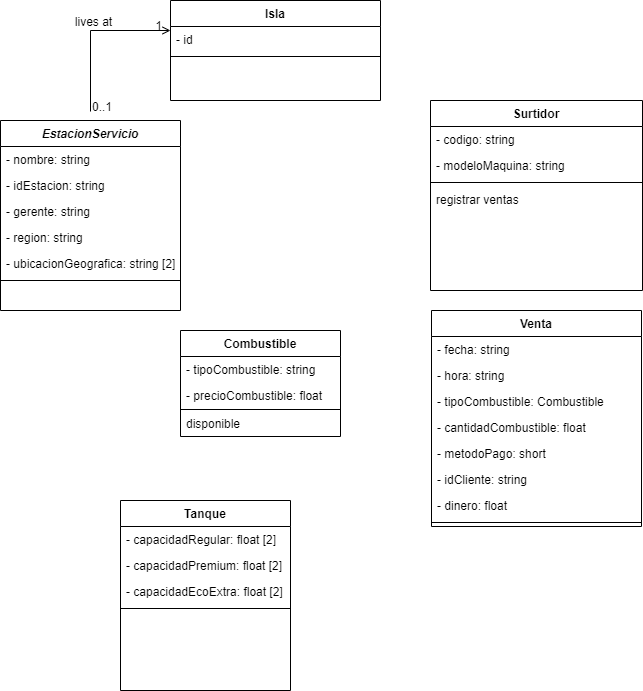

The diagram above was exported from draw.io. Its source (the exported page's mxGraphModel, read from the mxfile embedded in the PNG):
<mxGraphModel dx="712" dy="823" grid="1" gridSize="10" guides="1" tooltips="1" connect="1" arrows="1" fold="1" page="1" pageScale="1" pageWidth="827" pageHeight="1169" math="0" shadow="0">
  <root>
    <mxCell id="WIyWlLk6GJQsqaUBKTNV-0" />
    <mxCell id="WIyWlLk6GJQsqaUBKTNV-1" parent="WIyWlLk6GJQsqaUBKTNV-0" />
    <mxCell id="zkfFHV4jXpPFQw0GAbJ--0" value="EstacionServicio" style="swimlane;fontStyle=3;align=center;verticalAlign=top;childLayout=stackLayout;horizontal=1;startSize=26;horizontalStack=0;resizeParent=1;resizeLast=0;collapsible=1;marginBottom=0;rounded=0;shadow=0;strokeWidth=1;" parent="WIyWlLk6GJQsqaUBKTNV-1" vertex="1">
      <mxGeometry x="220" y="130" width="180" height="190" as="geometry">
        <mxRectangle x="230" y="140" width="160" height="26" as="alternateBounds" />
      </mxGeometry>
    </mxCell>
    <mxCell id="zkfFHV4jXpPFQw0GAbJ--1" value="- nombre: string" style="text;align=left;verticalAlign=top;spacingLeft=4;spacingRight=4;overflow=hidden;rotatable=0;points=[[0,0.5],[1,0.5]];portConstraint=eastwest;" parent="zkfFHV4jXpPFQw0GAbJ--0" vertex="1">
      <mxGeometry y="26" width="180" height="26" as="geometry" />
    </mxCell>
    <mxCell id="zkfFHV4jXpPFQw0GAbJ--2" value="- idEstacion: string" style="text;align=left;verticalAlign=top;spacingLeft=4;spacingRight=4;overflow=hidden;rotatable=0;points=[[0,0.5],[1,0.5]];portConstraint=eastwest;rounded=0;shadow=0;html=0;" parent="zkfFHV4jXpPFQw0GAbJ--0" vertex="1">
      <mxGeometry y="52" width="180" height="26" as="geometry" />
    </mxCell>
    <mxCell id="zkfFHV4jXpPFQw0GAbJ--3" value="- gerente: string" style="text;align=left;verticalAlign=top;spacingLeft=4;spacingRight=4;overflow=hidden;rotatable=0;points=[[0,0.5],[1,0.5]];portConstraint=eastwest;rounded=0;shadow=0;html=0;" parent="zkfFHV4jXpPFQw0GAbJ--0" vertex="1">
      <mxGeometry y="78" width="180" height="26" as="geometry" />
    </mxCell>
    <mxCell id="zkfFHV4jXpPFQw0GAbJ--7" value="- region: string" style="text;align=left;verticalAlign=top;spacingLeft=4;spacingRight=4;overflow=hidden;rotatable=0;points=[[0,0.5],[1,0.5]];portConstraint=eastwest;" parent="zkfFHV4jXpPFQw0GAbJ--0" vertex="1">
      <mxGeometry y="104" width="180" height="26" as="geometry" />
    </mxCell>
    <mxCell id="Gg_ey_iS05D4eXYizVzU-1" value="- ubicacionGeografica: string [2]" style="text;align=left;verticalAlign=top;spacingLeft=4;spacingRight=4;overflow=hidden;rotatable=0;points=[[0,0.5],[1,0.5]];portConstraint=eastwest;rounded=0;shadow=0;html=0;" vertex="1" parent="zkfFHV4jXpPFQw0GAbJ--0">
      <mxGeometry y="130" width="180" height="26" as="geometry" />
    </mxCell>
    <mxCell id="zkfFHV4jXpPFQw0GAbJ--4" value="" style="line;html=1;strokeWidth=1;align=left;verticalAlign=middle;spacingTop=-1;spacingLeft=3;spacingRight=3;rotatable=0;labelPosition=right;points=[];portConstraint=eastwest;" parent="zkfFHV4jXpPFQw0GAbJ--0" vertex="1">
      <mxGeometry y="156" width="180" height="8" as="geometry" />
    </mxCell>
    <mxCell id="zkfFHV4jXpPFQw0GAbJ--6" value="Tanque" style="swimlane;fontStyle=1;align=center;verticalAlign=top;childLayout=stackLayout;horizontal=1;startSize=26;horizontalStack=0;resizeParent=1;resizeLast=0;collapsible=1;marginBottom=0;rounded=0;shadow=0;strokeWidth=1;" parent="WIyWlLk6GJQsqaUBKTNV-1" vertex="1">
      <mxGeometry x="340" y="510" width="170" height="190" as="geometry">
        <mxRectangle x="130" y="380" width="160" height="26" as="alternateBounds" />
      </mxGeometry>
    </mxCell>
    <mxCell id="zkfFHV4jXpPFQw0GAbJ--8" value="- capacidadRegular: float [2]" style="text;align=left;verticalAlign=top;spacingLeft=4;spacingRight=4;overflow=hidden;rotatable=0;points=[[0,0.5],[1,0.5]];portConstraint=eastwest;rounded=0;shadow=0;html=0;" parent="zkfFHV4jXpPFQw0GAbJ--6" vertex="1">
      <mxGeometry y="26" width="170" height="26" as="geometry" />
    </mxCell>
    <mxCell id="Gg_ey_iS05D4eXYizVzU-2" value="- capacidadPremium: float [2]" style="text;align=left;verticalAlign=top;spacingLeft=4;spacingRight=4;overflow=hidden;rotatable=0;points=[[0,0.5],[1,0.5]];portConstraint=eastwest;rounded=0;shadow=0;html=0;" vertex="1" parent="zkfFHV4jXpPFQw0GAbJ--6">
      <mxGeometry y="52" width="170" height="26" as="geometry" />
    </mxCell>
    <mxCell id="Gg_ey_iS05D4eXYizVzU-3" value="- capacidadEcoExtra: float [2]" style="text;align=left;verticalAlign=top;spacingLeft=4;spacingRight=4;overflow=hidden;rotatable=0;points=[[0,0.5],[1,0.5]];portConstraint=eastwest;rounded=0;shadow=0;html=0;" vertex="1" parent="zkfFHV4jXpPFQw0GAbJ--6">
      <mxGeometry y="78" width="170" height="26" as="geometry" />
    </mxCell>
    <mxCell id="zkfFHV4jXpPFQw0GAbJ--9" value="" style="line;html=1;strokeWidth=1;align=left;verticalAlign=middle;spacingTop=-1;spacingLeft=3;spacingRight=3;rotatable=0;labelPosition=right;points=[];portConstraint=eastwest;" parent="zkfFHV4jXpPFQw0GAbJ--6" vertex="1">
      <mxGeometry y="104" width="170" height="8" as="geometry" />
    </mxCell>
    <mxCell id="zkfFHV4jXpPFQw0GAbJ--13" value="Combustible" style="swimlane;fontStyle=1;align=center;verticalAlign=top;childLayout=stackLayout;horizontal=1;startSize=26;horizontalStack=0;resizeParent=1;resizeLast=0;collapsible=1;marginBottom=0;rounded=0;shadow=0;strokeWidth=1;" parent="WIyWlLk6GJQsqaUBKTNV-1" vertex="1">
      <mxGeometry x="400" y="340" width="160" height="106" as="geometry">
        <mxRectangle x="340" y="380" width="170" height="26" as="alternateBounds" />
      </mxGeometry>
    </mxCell>
    <mxCell id="zkfFHV4jXpPFQw0GAbJ--14" value="- tipoCombustible: string" style="text;align=left;verticalAlign=top;spacingLeft=4;spacingRight=4;overflow=hidden;rotatable=0;points=[[0,0.5],[1,0.5]];portConstraint=eastwest;" parent="zkfFHV4jXpPFQw0GAbJ--13" vertex="1">
      <mxGeometry y="26" width="160" height="26" as="geometry" />
    </mxCell>
    <mxCell id="PWYLJr_HjnZ30qGVUVg4-0" value="- precioCombustible: float" style="text;align=left;verticalAlign=top;spacingLeft=4;spacingRight=4;overflow=hidden;rotatable=0;points=[[0,0.5],[1,0.5]];portConstraint=eastwest;" vertex="1" parent="zkfFHV4jXpPFQw0GAbJ--13">
      <mxGeometry y="52" width="160" height="26" as="geometry" />
    </mxCell>
    <mxCell id="zkfFHV4jXpPFQw0GAbJ--15" value="" style="line;html=1;strokeWidth=1;align=left;verticalAlign=middle;spacingTop=-1;spacingLeft=3;spacingRight=3;rotatable=0;labelPosition=right;points=[];portConstraint=eastwest;" parent="zkfFHV4jXpPFQw0GAbJ--13" vertex="1">
      <mxGeometry y="78" width="160" height="2" as="geometry" />
    </mxCell>
    <mxCell id="PWYLJr_HjnZ30qGVUVg4-6" value="disponible" style="text;align=left;verticalAlign=top;spacingLeft=4;spacingRight=4;overflow=hidden;rotatable=0;points=[[0,0.5],[1,0.5]];portConstraint=eastwest;" vertex="1" parent="zkfFHV4jXpPFQw0GAbJ--13">
      <mxGeometry y="80" width="160" height="26" as="geometry" />
    </mxCell>
    <mxCell id="zkfFHV4jXpPFQw0GAbJ--17" value="Surtidor" style="swimlane;fontStyle=1;align=center;verticalAlign=top;childLayout=stackLayout;horizontal=1;startSize=26;horizontalStack=0;resizeParent=1;resizeLast=0;collapsible=1;marginBottom=0;rounded=0;shadow=0;strokeWidth=1;" parent="WIyWlLk6GJQsqaUBKTNV-1" vertex="1">
      <mxGeometry x="650" y="110" width="212" height="190" as="geometry">
        <mxRectangle x="550" y="140" width="160" height="26" as="alternateBounds" />
      </mxGeometry>
    </mxCell>
    <mxCell id="zkfFHV4jXpPFQw0GAbJ--18" value="- codigo: string" style="text;align=left;verticalAlign=top;spacingLeft=4;spacingRight=4;overflow=hidden;rotatable=0;points=[[0,0.5],[1,0.5]];portConstraint=eastwest;" parent="zkfFHV4jXpPFQw0GAbJ--17" vertex="1">
      <mxGeometry y="26" width="212" height="26" as="geometry" />
    </mxCell>
    <mxCell id="zkfFHV4jXpPFQw0GAbJ--19" value="- modeloMaquina: string" style="text;align=left;verticalAlign=top;spacingLeft=4;spacingRight=4;overflow=hidden;rotatable=0;points=[[0,0.5],[1,0.5]];portConstraint=eastwest;rounded=0;shadow=0;html=0;" parent="zkfFHV4jXpPFQw0GAbJ--17" vertex="1">
      <mxGeometry y="52" width="212" height="26" as="geometry" />
    </mxCell>
    <mxCell id="zkfFHV4jXpPFQw0GAbJ--23" value="" style="line;html=1;strokeWidth=1;align=left;verticalAlign=middle;spacingTop=-1;spacingLeft=3;spacingRight=3;rotatable=0;labelPosition=right;points=[];portConstraint=eastwest;" parent="zkfFHV4jXpPFQw0GAbJ--17" vertex="1">
      <mxGeometry y="78" width="212" height="8" as="geometry" />
    </mxCell>
    <mxCell id="zkfFHV4jXpPFQw0GAbJ--24" value="registrar ventas" style="text;align=left;verticalAlign=top;spacingLeft=4;spacingRight=4;overflow=hidden;rotatable=0;points=[[0,0.5],[1,0.5]];portConstraint=eastwest;" parent="zkfFHV4jXpPFQw0GAbJ--17" vertex="1">
      <mxGeometry y="86" width="212" height="26" as="geometry" />
    </mxCell>
    <mxCell id="zkfFHV4jXpPFQw0GAbJ--26" value="" style="endArrow=open;shadow=0;strokeWidth=1;rounded=0;curved=0;endFill=1;edgeStyle=elbowEdgeStyle;elbow=vertical;entryX=0;entryY=0.5;entryDx=0;entryDy=0;" parent="WIyWlLk6GJQsqaUBKTNV-1" edge="1">
      <mxGeometry x="0.5" y="41" relative="1" as="geometry">
        <mxPoint x="310" y="121" as="sourcePoint" />
        <mxPoint x="390" y="40" as="targetPoint" />
        <mxPoint x="-40" y="32" as="offset" />
        <Array as="points">
          <mxPoint x="330" y="40" />
        </Array>
      </mxGeometry>
    </mxCell>
    <mxCell id="zkfFHV4jXpPFQw0GAbJ--27" value="0..1" style="resizable=0;align=left;verticalAlign=bottom;labelBackgroundColor=none;fontSize=12;" parent="zkfFHV4jXpPFQw0GAbJ--26" connectable="0" vertex="1">
      <mxGeometry x="-1" relative="1" as="geometry">
        <mxPoint y="4" as="offset" />
      </mxGeometry>
    </mxCell>
    <mxCell id="zkfFHV4jXpPFQw0GAbJ--28" value="1" style="resizable=0;align=right;verticalAlign=bottom;labelBackgroundColor=none;fontSize=12;" parent="zkfFHV4jXpPFQw0GAbJ--26" connectable="0" vertex="1">
      <mxGeometry x="1" relative="1" as="geometry">
        <mxPoint x="-7" y="4" as="offset" />
      </mxGeometry>
    </mxCell>
    <mxCell id="zkfFHV4jXpPFQw0GAbJ--29" value="lives at" style="text;html=1;resizable=0;points=[];;align=center;verticalAlign=middle;labelBackgroundColor=none;rounded=0;shadow=0;strokeWidth=1;fontSize=12;" parent="zkfFHV4jXpPFQw0GAbJ--26" vertex="1" connectable="0">
      <mxGeometry x="0.5" y="49" relative="1" as="geometry">
        <mxPoint x="-38" y="40" as="offset" />
      </mxGeometry>
    </mxCell>
    <mxCell id="PWYLJr_HjnZ30qGVUVg4-1" value="Venta" style="swimlane;fontStyle=1;align=center;verticalAlign=top;childLayout=stackLayout;horizontal=1;startSize=26;horizontalStack=0;resizeParent=1;resizeLast=0;collapsible=1;marginBottom=0;rounded=0;shadow=0;strokeWidth=1;" vertex="1" parent="WIyWlLk6GJQsqaUBKTNV-1">
      <mxGeometry x="651" y="320" width="210" height="216" as="geometry">
        <mxRectangle x="340" y="380" width="170" height="26" as="alternateBounds" />
      </mxGeometry>
    </mxCell>
    <mxCell id="PWYLJr_HjnZ30qGVUVg4-7" value="- fecha: string" style="text;align=left;verticalAlign=top;spacingLeft=4;spacingRight=4;overflow=hidden;rotatable=0;points=[[0,0.5],[1,0.5]];portConstraint=eastwest;" vertex="1" parent="PWYLJr_HjnZ30qGVUVg4-1">
      <mxGeometry y="26" width="210" height="26" as="geometry" />
    </mxCell>
    <mxCell id="Gg_ey_iS05D4eXYizVzU-7" value="- hora: string" style="text;align=left;verticalAlign=top;spacingLeft=4;spacingRight=4;overflow=hidden;rotatable=0;points=[[0,0.5],[1,0.5]];portConstraint=eastwest;" vertex="1" parent="PWYLJr_HjnZ30qGVUVg4-1">
      <mxGeometry y="52" width="210" height="26" as="geometry" />
    </mxCell>
    <mxCell id="Gg_ey_iS05D4eXYizVzU-4" value="- tipoCombustible: Combustible" style="text;align=left;verticalAlign=top;spacingLeft=4;spacingRight=4;overflow=hidden;rotatable=0;points=[[0,0.5],[1,0.5]];portConstraint=eastwest;rounded=0;shadow=0;html=0;" vertex="1" parent="PWYLJr_HjnZ30qGVUVg4-1">
      <mxGeometry y="78" width="210" height="26" as="geometry" />
    </mxCell>
    <mxCell id="Gg_ey_iS05D4eXYizVzU-8" value="- cantidadCombustible: float" style="text;align=left;verticalAlign=top;spacingLeft=4;spacingRight=4;overflow=hidden;rotatable=0;points=[[0,0.5],[1,0.5]];portConstraint=eastwest;" vertex="1" parent="PWYLJr_HjnZ30qGVUVg4-1">
      <mxGeometry y="104" width="210" height="26" as="geometry" />
    </mxCell>
    <mxCell id="Gg_ey_iS05D4eXYizVzU-9" value="- metodoPago: short" style="text;align=left;verticalAlign=top;spacingLeft=4;spacingRight=4;overflow=hidden;rotatable=0;points=[[0,0.5],[1,0.5]];portConstraint=eastwest;" vertex="1" parent="PWYLJr_HjnZ30qGVUVg4-1">
      <mxGeometry y="130" width="210" height="26" as="geometry" />
    </mxCell>
    <mxCell id="Gg_ey_iS05D4eXYizVzU-11" value="- idCliente: string" style="text;align=left;verticalAlign=top;spacingLeft=4;spacingRight=4;overflow=hidden;rotatable=0;points=[[0,0.5],[1,0.5]];portConstraint=eastwest;" vertex="1" parent="PWYLJr_HjnZ30qGVUVg4-1">
      <mxGeometry y="156" width="210" height="26" as="geometry" />
    </mxCell>
    <mxCell id="Gg_ey_iS05D4eXYizVzU-10" value="- dinero: float" style="text;align=left;verticalAlign=top;spacingLeft=4;spacingRight=4;overflow=hidden;rotatable=0;points=[[0,0.5],[1,0.5]];portConstraint=eastwest;" vertex="1" parent="PWYLJr_HjnZ30qGVUVg4-1">
      <mxGeometry y="182" width="210" height="26" as="geometry" />
    </mxCell>
    <mxCell id="PWYLJr_HjnZ30qGVUVg4-4" value="" style="line;html=1;strokeWidth=1;align=left;verticalAlign=middle;spacingTop=-1;spacingLeft=3;spacingRight=3;rotatable=0;labelPosition=right;points=[];portConstraint=eastwest;" vertex="1" parent="PWYLJr_HjnZ30qGVUVg4-1">
      <mxGeometry y="208" width="210" height="8" as="geometry" />
    </mxCell>
    <mxCell id="Gg_ey_iS05D4eXYizVzU-12" value="Isla" style="swimlane;fontStyle=1;align=center;verticalAlign=top;childLayout=stackLayout;horizontal=1;startSize=26;horizontalStack=0;resizeParent=1;resizeLast=0;collapsible=1;marginBottom=0;rounded=0;shadow=0;strokeWidth=1;" vertex="1" parent="WIyWlLk6GJQsqaUBKTNV-1">
      <mxGeometry x="390" y="10" width="210" height="100" as="geometry">
        <mxRectangle x="340" y="380" width="170" height="26" as="alternateBounds" />
      </mxGeometry>
    </mxCell>
    <mxCell id="Gg_ey_iS05D4eXYizVzU-13" value="- id" style="text;align=left;verticalAlign=top;spacingLeft=4;spacingRight=4;overflow=hidden;rotatable=0;points=[[0,0.5],[1,0.5]];portConstraint=eastwest;" vertex="1" parent="Gg_ey_iS05D4eXYizVzU-12">
      <mxGeometry y="26" width="210" height="26" as="geometry" />
    </mxCell>
    <mxCell id="Gg_ey_iS05D4eXYizVzU-20" value="" style="line;html=1;strokeWidth=1;align=left;verticalAlign=middle;spacingTop=-1;spacingLeft=3;spacingRight=3;rotatable=0;labelPosition=right;points=[];portConstraint=eastwest;" vertex="1" parent="Gg_ey_iS05D4eXYizVzU-12">
      <mxGeometry y="52" width="210" height="8" as="geometry" />
    </mxCell>
  </root>
</mxGraphModel>